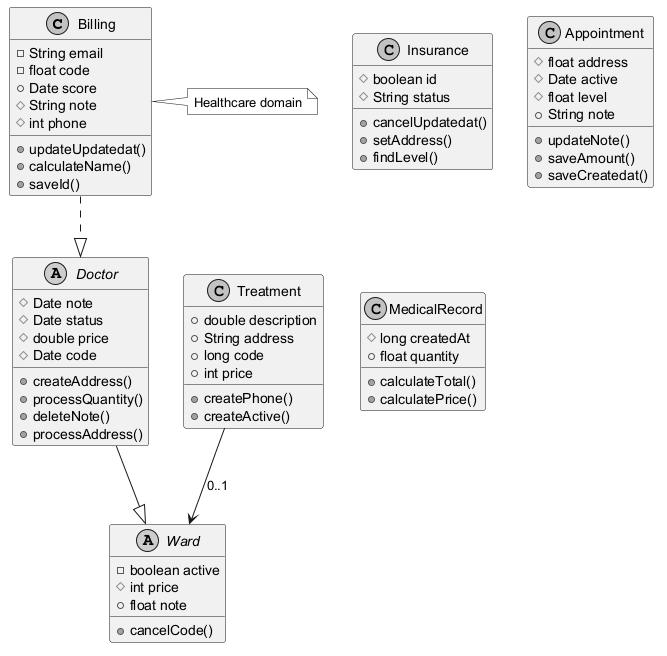

The diagram above was rendered by PlantUML. Its source (embedded in the PNG):
@startuml
skinparam monochrome true
class Billing {
  -String email
  -float code
  +Date score
  #String note
  #int phone
  +updateUpdatedat()
  +calculateName()
  +saveId()
}
class Insurance {
  #boolean id
  #String status
  +cancelUpdatedat()
  +setAddress()
  +findLevel()
}
class Appointment {
  #float address
  #Date active
  #float level
  +String note
  +updateNote()
  +saveAmount()
  +saveCreatedat()
}
class Treatment {
  +double description
  +String address
  +long code
  +int price
  +createPhone()
  +createActive()
}
abstract class Ward {
  -boolean active
  #int price
  +float note
  +cancelCode()
}
abstract class Doctor {
  #Date note
  #Date status
  #double price
  #Date code
  +createAddress()
  +processQuantity()
  +deleteNote()
  +processAddress()
}
class MedicalRecord {
  #long createdAt
  +float quantity
  +calculateTotal()
  +calculatePrice()
}
Doctor --|> Ward
Treatment --> Ward : "0..1"
Billing ..|> Doctor
note right of Billing : Healthcare domain
@enduml